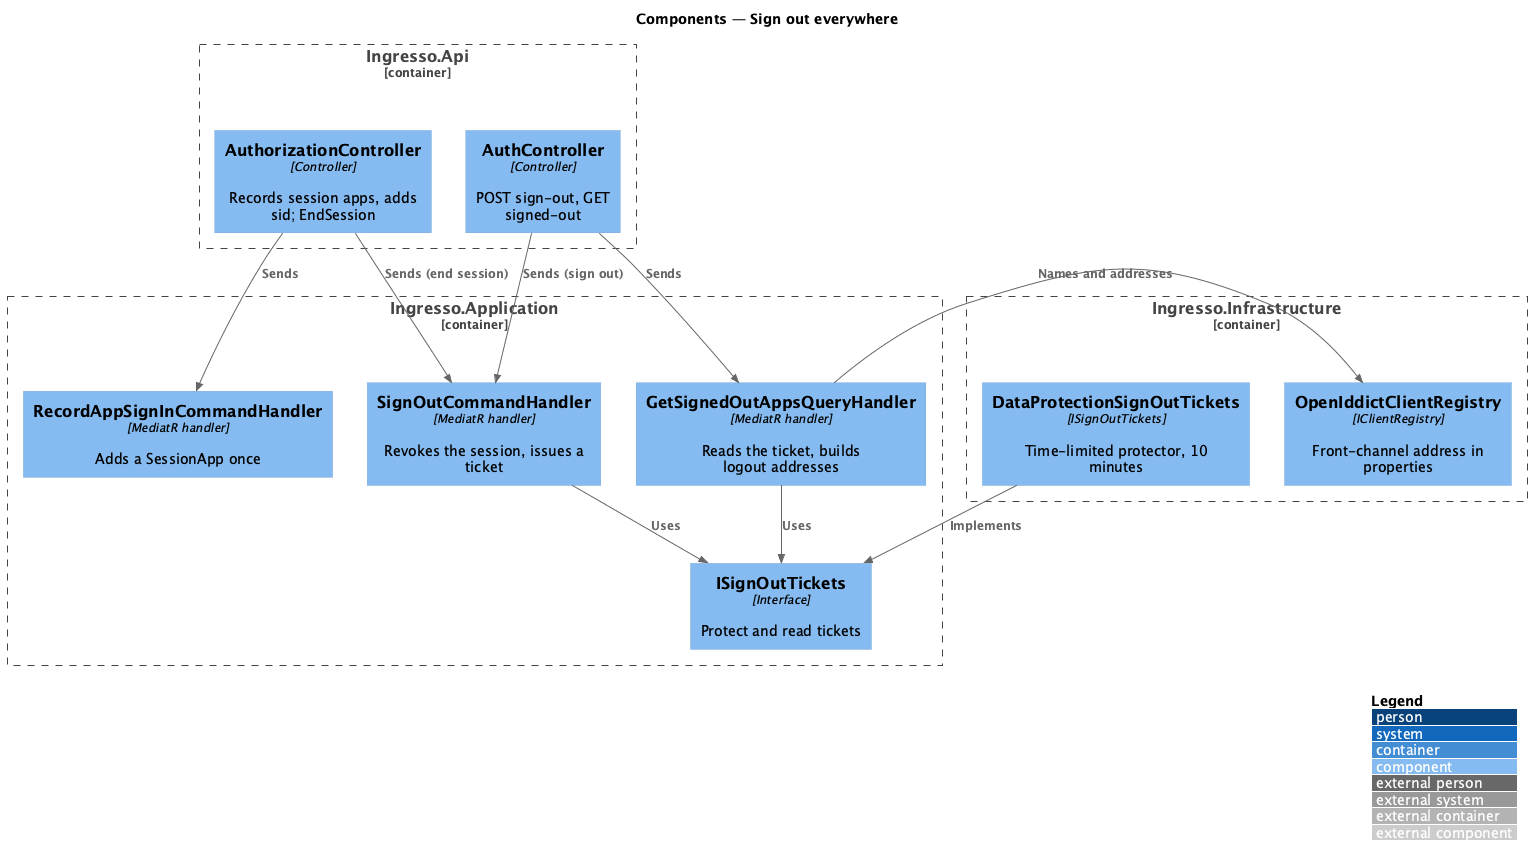

The diagram above was rendered by PlantUML. Its source (embedded in the PNG):
@startuml
!include <C4/C4_Component>
LAYOUT_WITH_LEGEND()
title Components — Sign out everywhere
Container_Boundary(api, "Ingresso.Api") {
  Component(authz, "AuthorizationController", "Controller", "Records session apps, adds sid; EndSession")
  Component(auth, "AuthController", "Controller", "POST sign-out, GET signed-out")
}
Container_Boundary(appl, "Ingresso.Application") {
  Component(rec, "RecordAppSignInCommandHandler", "MediatR handler", "Adds a SessionApp once")
  Component(out, "SignOutCommandHandler", "MediatR handler", "Revokes the session, issues a ticket")
  Component(apps, "GetSignedOutAppsQueryHandler", "MediatR handler", "Reads the ticket, builds logout addresses")
  Component(port, "ISignOutTickets", "Interface", "Protect and read tickets")
}
Container_Boundary(infra, "Ingresso.Infrastructure") {
  Component(tickets, "DataProtectionSignOutTickets", "ISignOutTickets", "Time-limited protector, 10 minutes")
  Component(clients, "OpenIddictClientRegistry", "IClientRegistry", "Front-channel address in properties")
}
Rel(authz, rec, "Sends")
Rel(authz, out, "Sends (end session)")
Rel(auth, out, "Sends (sign out)")
Rel(auth, apps, "Sends")
Rel(out, port, "Uses")
Rel(apps, port, "Uses")
Rel(apps, clients, "Names and addresses")
Rel(tickets, port, "Implements")
@enduml